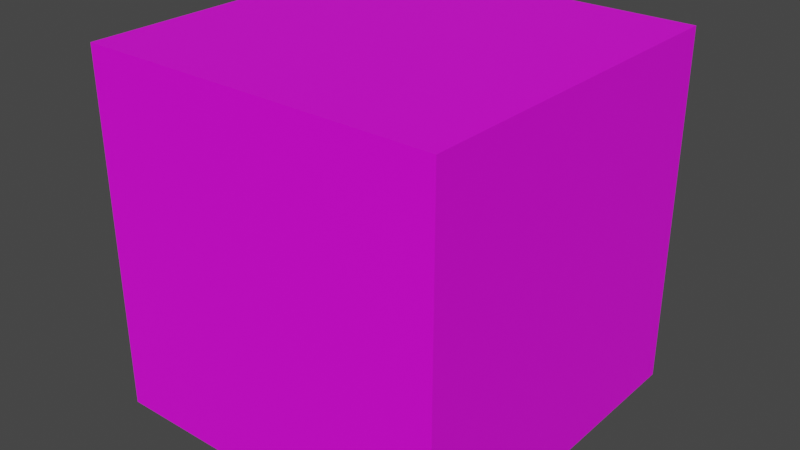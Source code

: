 # Source: Skybox.blend  (saved by Blender 2.81.16; exported with 4.5.12 LTS)
import bpy
from mathutils import Matrix  # noqa: F401  (used for matrix-valued properties, if any)

bpy.ops.wm.read_factory_settings(use_empty=True)
scene = bpy.context.scene
scene.name = 'Scene'

# ---- collections
col_collection = bpy.data.collections.new('Collection'); scene.collection.children.link(col_collection)

# ---- images (referenced by path relative to the original .blend; pixels are not part of the script)
import os
ASSET_DIR = os.environ.get("B2B_ASSET_DIR", "")  # directory of the original .blend (textures are referenced by path, not embedded)
HERE = os.path.dirname(os.path.abspath(__file__))  # packed textures are extracted next to this script under _unpacked/

def load_image(name, relpath, width, height, colorspace="sRGB"):
    """Load a texture the original file referenced (path relative to the .blend, or extracted next to this script)."""
    p = next((c for c in (os.path.join(HERE, relpath), os.path.join(ASSET_DIR, relpath)) if relpath and os.path.exists(c)), "")
    if p:
        img = bpy.data.images.load(p, check_existing=True)
        img.name = name
    else:  # same state as the original file: an image datablock whose file is absent (Cycles renders it pink)
        img = bpy.data.images.new(name, width, height)
        img.source = "FILE"
        img.filepath = "//" + (relpath or name)
    img.colorspace_settings.name = colorspace
    return img
img_material_base_color = load_image('Material Base Color', 'Skybox.png', 1024, 1024, 'sRGB')

# ---- materials (node trees are filled in below, after node groups)
mat_material = bpy.data.materials.new('Material')
mat_material.use_transparent_shadow = False

# ---- material node trees
mat_material.use_nodes = True; mat_material.node_tree.nodes.clear()
_N = mat_material.node_tree.nodes; _L = mat_material.node_tree.links
n0 = _N.new('ShaderNodeOutputMaterial'); n0.name = 'Material Output'; n0.location = (300, 300)
n1 = _N.new('ShaderNodeBsdfPrincipled'); n1.name = 'Principled BSDF'; n1.location = (10, 300)
n1.distribution = 'GGX'
n1.subsurface_method = 'BURLEY'
n1.inputs[3].default_value = 1.45
n1.inputs[27].default_value = (0.0, 0.0, 0.0, 1.0)
n1.inputs[28].default_value = 1.0
n2 = _N.new('ShaderNodeTexImage'); n2.name = 'Image Texture'; n2.location = (-280, 280)
n2.image = img_material_base_color
_L.new(n1.outputs[0], n0.inputs[0])
_L.new(n2.outputs[0], n1.inputs[0])
n0.is_active_output = True

# ---- world
world_world = bpy.data.worlds.new('World'); scene.world = world_world
world_world.use_nodes = True; world_world.node_tree.nodes.clear()
_N = world_world.node_tree.nodes; _L = world_world.node_tree.links
n0 = _N.new('ShaderNodeOutputWorld'); n0.name = 'World Output'; n0.location = (300, 300)
n1 = _N.new('ShaderNodeBackground'); n1.name = 'Background'; n1.location = (10, 300)
n1.inputs[0].default_value = (0.05088, 0.05088, 0.05088, 1.0)
_L.new(n1.outputs[0], n0.inputs[0])
n0.is_active_output = True
world_world.color = (0.05088, 0.05088, 0.05088)
world_world.use_sun_shadow = False
world_world.sun_shadow_jitter_overblur = 0.0

# ---- meshes
me_cube = bpy.data.meshes.new('Cube')
me_cube.from_pydata([(-1.0, -1.0, -1.0), (-1.0, -1.0, 1.0), (-1.0, 1.0, -1.0), (-1.0, 1.0, 1.0), (1.0, -1.0, -1.0), (1.0, -1.0, 1.0), (1.0, 1.0, -1.0), (1.0, 1.0, 1.0)], [], [(1, 2, 0), (3, 6, 2), (7, 4, 6), (5, 0, 4), (6, 0, 2), (3, 5, 7), (1, 3, 2), (3, 7, 6), (7, 5, 4), (5, 1, 0), (6, 4, 0), (3, 1, 5)])
_uv = me_cube.uv_layers.new(name='UVMap')
_uv.uv.foreach_set('vector', [0.3333, 0.3333, 0.6667, 0.0, 0.6667, 0.3333, 3.974e-08, 0.6667, 0.3333, 0.3333, 0.3333, 0.6667, 1.291e-07, 0.3333, 0.3333, 0.0, 0.3333, 0.3333, 0.3333, 0.3333, 0.6667, 0.6667, 0.3333, 0.6667, 0.6667, 0.3333, 1.0, 0.0, 1.0, 0.3333, 0.3333, 1.0, 0.0, 0.6667, 0.3333, 0.6667, 0.3333, 0.3333, 0.3333, 3.974e-08, 0.6667, 0.0, 3.974e-08, 0.6667, 0.0, 0.3333, 0.3333, 0.3333, 1.291e-07, 0.3333, 0.0, 8.941e-08, 0.3333, 0.0, 0.3333, 0.3333, 0.6667, 0.3333, 0.6667, 0.6667, 0.6667, 0.3333, 0.6667, 2.98e-08, 1.0, 0.0, 0.3333, 1.0, 4.967e-08, 1.0, 0.0, 0.6667])
me_cube.materials.append(mat_material)
me_cube.use_remesh_fix_poles = True
me_cube.use_remesh_preserve_attributes = False
me_cube.use_mirror_vertex_groups = False
me_cube.update()

# ---- objects
ob_cube = bpy.data.objects.new('Cube', me_cube)

# ---- transforms, parenting, visibility, modifiers, constraints
ob_cube.location = (0.0, 0.0, 0.0)
ob_cube.lineart.crease_threshold = 0.0

# ---- collection membership
col_collection.objects.link(ob_cube)

# ---- scene / render settings (as saved in the file)
scene.frame_start = 1; scene.frame_end = 250; scene.frame_set(1)
scene.render.engine = 'BLENDER_EEVEE_NEXT'
scene.cycles.use_denoising = False
scene.cycles.samples = 128
scene.cycles.sampling_pattern = 'TABULATED_SOBOL'
scene.cycles.use_adaptive_sampling = False
scene.cycles.use_light_tree = False
scene.view_settings.view_transform = 'Filmic'
bpy.context.view_layer.update()

# ---- added for rendering (the .blend has no active camera and no usable light): camera, sun
cam_auto = bpy.data.cameras.new('AutoCamera')
cam_auto.lens = 50.0
cam_auto.sensor_width = 36.0
cam_auto.clip_end = 1000.0
ob_auto_camera = bpy.data.objects.new('AutoCamera', cam_auto)
scene.collection.objects.link(ob_auto_camera)
ob_auto_camera.location = (3.20507, -3.84609, 2.56406)
ob_auto_camera.rotation_euler = (1.09748, -7.21219e-08, 0.694738)
scene.camera = ob_auto_camera
light_auto_sun = bpy.data.lights.new('AutoSun', 'SUN')
light_auto_sun.energy = 3.0
light_auto_sun.angle = 0.0523599
ob_auto_sun = bpy.data.objects.new('AutoSun', light_auto_sun)
scene.collection.objects.link(ob_auto_sun)
ob_auto_sun.rotation_euler = (0.872665, 0.174533, 0.523599)
bpy.context.view_layer.update()
